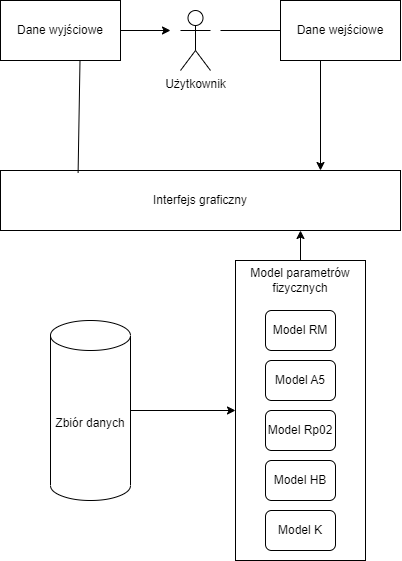

The diagram above was exported from draw.io. Its source (the exported page's mxGraphModel, read from the mxfile embedded in the PNG):
<mxGraphModel dx="1430" dy="793" grid="1" gridSize="10" guides="1" tooltips="1" connect="1" arrows="1" fold="1" page="1" pageScale="1" pageWidth="827" pageHeight="1169" math="0" shadow="0">
  <root>
    <mxCell id="0" />
    <mxCell id="1" parent="0" />
    <mxCell id="kAZSivnOD6GPB0zr-Cgb-7" style="edgeStyle=orthogonalEdgeStyle;rounded=0;orthogonalLoop=1;jettySize=auto;html=1;exitX=1;exitY=0.3333333333333333;exitDx=0;exitDy=0;exitPerimeter=0;" edge="1" parent="1" source="kAZSivnOD6GPB0zr-Cgb-1">
      <mxGeometry relative="1" as="geometry">
        <mxPoint x="449.8571428571429" y="130.19047619047615" as="targetPoint" />
      </mxGeometry>
    </mxCell>
    <mxCell id="kAZSivnOD6GPB0zr-Cgb-1" value="Użytkownik&lt;br&gt;" style="shape=umlActor;verticalLabelPosition=bottom;verticalAlign=top;html=1;outlineConnect=0;" vertex="1" parent="1">
      <mxGeometry x="420" y="110" width="30" height="60" as="geometry" />
    </mxCell>
    <mxCell id="kAZSivnOD6GPB0zr-Cgb-4" value="Interfejs graficzny" style="rounded=0;whiteSpace=wrap;html=1;" vertex="1" parent="1">
      <mxGeometry x="240" y="270" width="400" height="60" as="geometry" />
    </mxCell>
    <mxCell id="kAZSivnOD6GPB0zr-Cgb-5" value="" style="endArrow=classic;html=1;rounded=0;" edge="1" parent="1">
      <mxGeometry width="50" height="50" relative="1" as="geometry">
        <mxPoint x="460" y="130" as="sourcePoint" />
        <mxPoint x="560" y="270" as="targetPoint" />
        <Array as="points">
          <mxPoint x="560" y="130" />
        </Array>
      </mxGeometry>
    </mxCell>
    <mxCell id="kAZSivnOD6GPB0zr-Cgb-6" value="" style="endArrow=classic;html=1;rounded=0;exitX=0.194;exitY=0.038;exitDx=0;exitDy=0;exitPerimeter=0;" edge="1" parent="1" source="kAZSivnOD6GPB0zr-Cgb-4">
      <mxGeometry width="50" height="50" relative="1" as="geometry">
        <mxPoint x="320" y="140" as="sourcePoint" />
        <mxPoint x="410" y="130" as="targetPoint" />
        <Array as="points">
          <mxPoint x="320" y="130" />
        </Array>
      </mxGeometry>
    </mxCell>
    <mxCell id="kAZSivnOD6GPB0zr-Cgb-8" value="Dane wyjściowe" style="rounded=0;whiteSpace=wrap;html=1;" vertex="1" parent="1">
      <mxGeometry x="240" y="100" width="120" height="60" as="geometry" />
    </mxCell>
    <mxCell id="kAZSivnOD6GPB0zr-Cgb-9" value="Dane wejściowe" style="rounded=0;whiteSpace=wrap;html=1;" vertex="1" parent="1">
      <mxGeometry x="520" y="100" width="120" height="60" as="geometry" />
    </mxCell>
    <mxCell id="kAZSivnOD6GPB0zr-Cgb-10" value="" style="rounded=0;whiteSpace=wrap;html=1;" vertex="1" parent="1">
      <mxGeometry x="475" y="360" width="130" height="300" as="geometry" />
    </mxCell>
    <mxCell id="kAZSivnOD6GPB0zr-Cgb-11" value="Zbiór danych" style="shape=cylinder3;whiteSpace=wrap;html=1;boundedLbl=1;backgroundOutline=1;size=15;" vertex="1" parent="1">
      <mxGeometry x="290" y="420" width="80" height="180" as="geometry" />
    </mxCell>
    <mxCell id="kAZSivnOD6GPB0zr-Cgb-12" value="Model RM" style="rounded=1;whiteSpace=wrap;html=1;" vertex="1" parent="1">
      <mxGeometry x="505" y="410" width="70" height="40" as="geometry" />
    </mxCell>
    <mxCell id="kAZSivnOD6GPB0zr-Cgb-13" value="Model parametrów fizycznych" style="text;html=1;strokeColor=none;fillColor=none;align=center;verticalAlign=middle;whiteSpace=wrap;rounded=0;" vertex="1" parent="1">
      <mxGeometry x="470" y="360" width="140" height="40" as="geometry" />
    </mxCell>
    <mxCell id="kAZSivnOD6GPB0zr-Cgb-14" value="Model A5" style="rounded=1;whiteSpace=wrap;html=1;" vertex="1" parent="1">
      <mxGeometry x="505" y="460" width="70" height="40" as="geometry" />
    </mxCell>
    <mxCell id="kAZSivnOD6GPB0zr-Cgb-15" value="Model Rp02" style="rounded=1;whiteSpace=wrap;html=1;" vertex="1" parent="1">
      <mxGeometry x="505" y="510" width="70" height="40" as="geometry" />
    </mxCell>
    <mxCell id="kAZSivnOD6GPB0zr-Cgb-16" value="Model HB" style="rounded=1;whiteSpace=wrap;html=1;" vertex="1" parent="1">
      <mxGeometry x="505" y="560" width="70" height="40" as="geometry" />
    </mxCell>
    <mxCell id="kAZSivnOD6GPB0zr-Cgb-17" value="Model K" style="rounded=1;whiteSpace=wrap;html=1;" vertex="1" parent="1">
      <mxGeometry x="505" y="610" width="70" height="40" as="geometry" />
    </mxCell>
    <mxCell id="kAZSivnOD6GPB0zr-Cgb-18" value="" style="endArrow=classic;html=1;rounded=0;exitX=1;exitY=0.5;exitDx=0;exitDy=0;exitPerimeter=0;entryX=0;entryY=0.5;entryDx=0;entryDy=0;" edge="1" parent="1" source="kAZSivnOD6GPB0zr-Cgb-11" target="kAZSivnOD6GPB0zr-Cgb-10">
      <mxGeometry width="50" height="50" relative="1" as="geometry">
        <mxPoint x="600" y="390" as="sourcePoint" />
        <mxPoint x="650" y="340" as="targetPoint" />
      </mxGeometry>
    </mxCell>
    <mxCell id="kAZSivnOD6GPB0zr-Cgb-19" value="" style="endArrow=classic;html=1;rounded=0;exitX=0.5;exitY=0;exitDx=0;exitDy=0;entryX=0.75;entryY=1;entryDx=0;entryDy=0;" edge="1" parent="1" source="kAZSivnOD6GPB0zr-Cgb-13" target="kAZSivnOD6GPB0zr-Cgb-4">
      <mxGeometry width="50" height="50" relative="1" as="geometry">
        <mxPoint x="600" y="390" as="sourcePoint" />
        <mxPoint x="650" y="340" as="targetPoint" />
      </mxGeometry>
    </mxCell>
  </root>
</mxGraphModel>